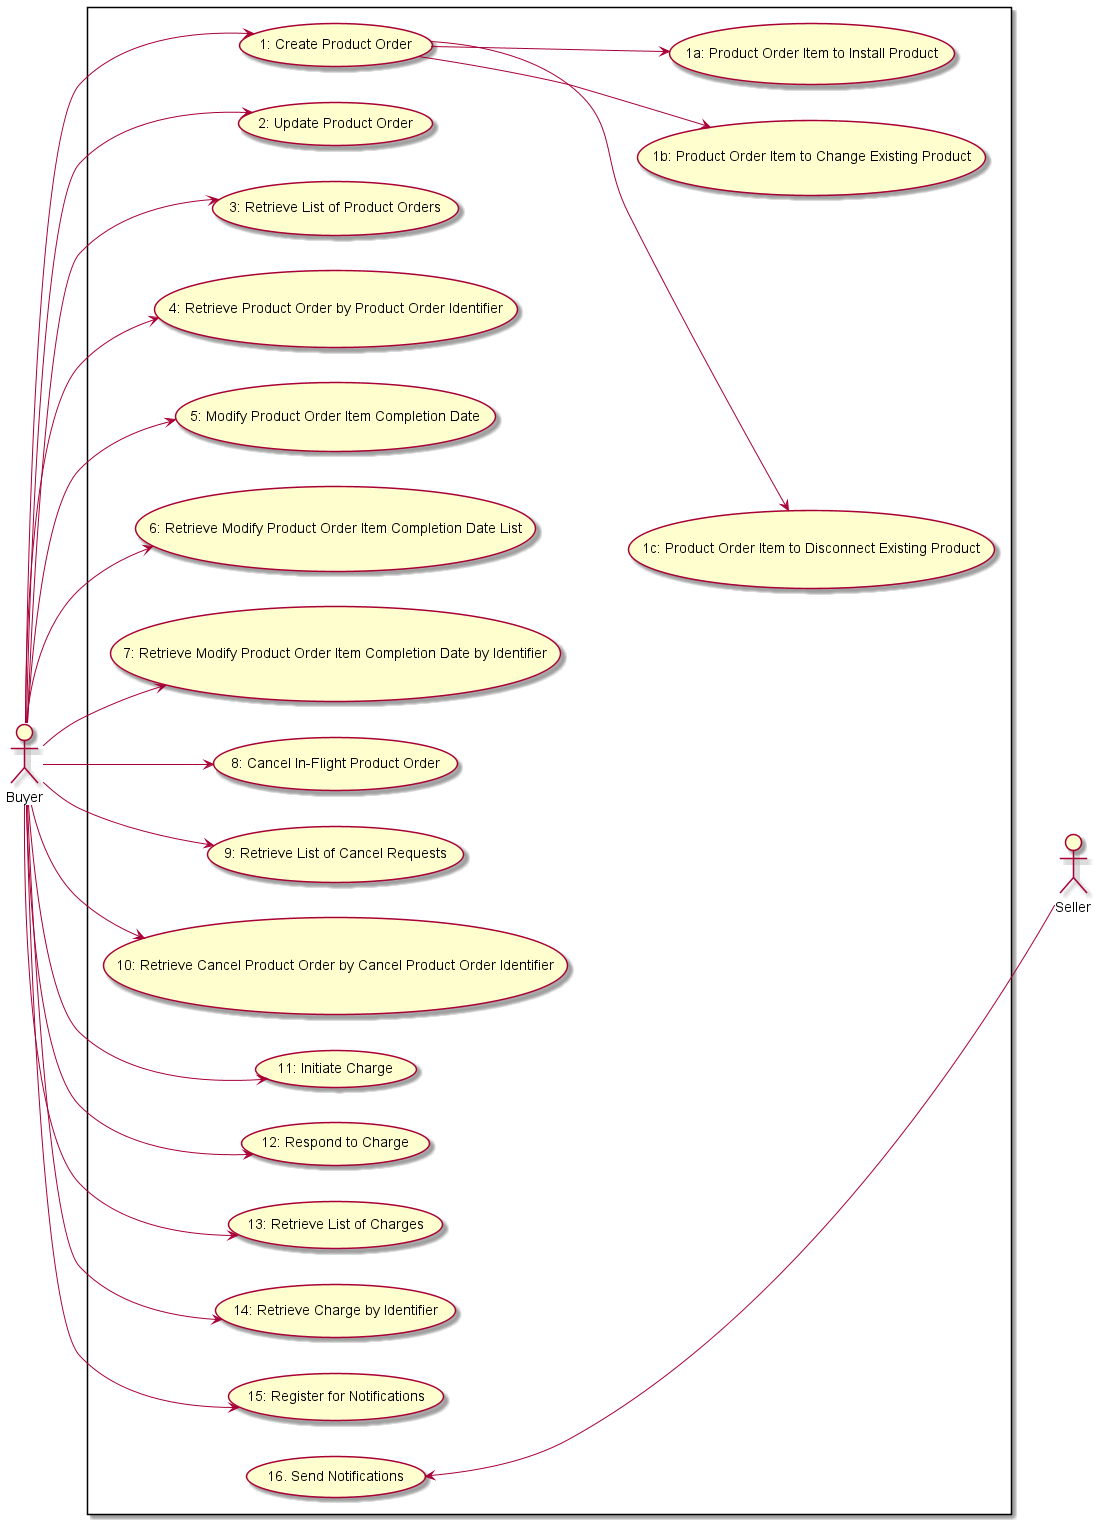

The diagram above was rendered by PlantUML. Its source (embedded in the PNG):
@startuml

left to right direction
actor Seller
actor Buyer

rectangle {
Buyer --> (1: Create Product Order)
Buyer --> (2: Update Product Order)
(1: Create Product Order) --> (1c: Product Order Item to Disconnect Existing Product)
(1: Create Product Order) --> (1b: Product Order Item to Change Existing Product)
(1: Create Product Order) --> (1a: Product Order Item to Install Product)

Buyer --> (3: Retrieve List of Product Orders)
Buyer --> (4: Retrieve Product Order by Product Order Identifier)
Buyer --> (5: Modify Product Order Item Completion Date)
Buyer --> (6: Retrieve Modify Product Order Item Completion Date List)
Buyer --> (7: Retrieve Modify Product Order Item Completion Date by Identifier)
Buyer --> (8: Cancel In-Flight Product Order)
Buyer --> (9: Retrieve List of Cancel Requests)
Buyer --> (10: Retrieve Cancel Product Order by Cancel Product Order Identifier)
Buyer --> (11: Initiate Charge)
Buyer --> (12: Respond to Charge)
Buyer --> (13: Retrieve List of Charges)
Buyer --> (14: Retrieve Charge by Identifier)
Buyer --> (15: Register for Notifications)
(16. Send Notifications) <-- Seller

Seller -[hidden]up-> (1c: Product Order Item to Disconnect Existing Product)

}

@enduml